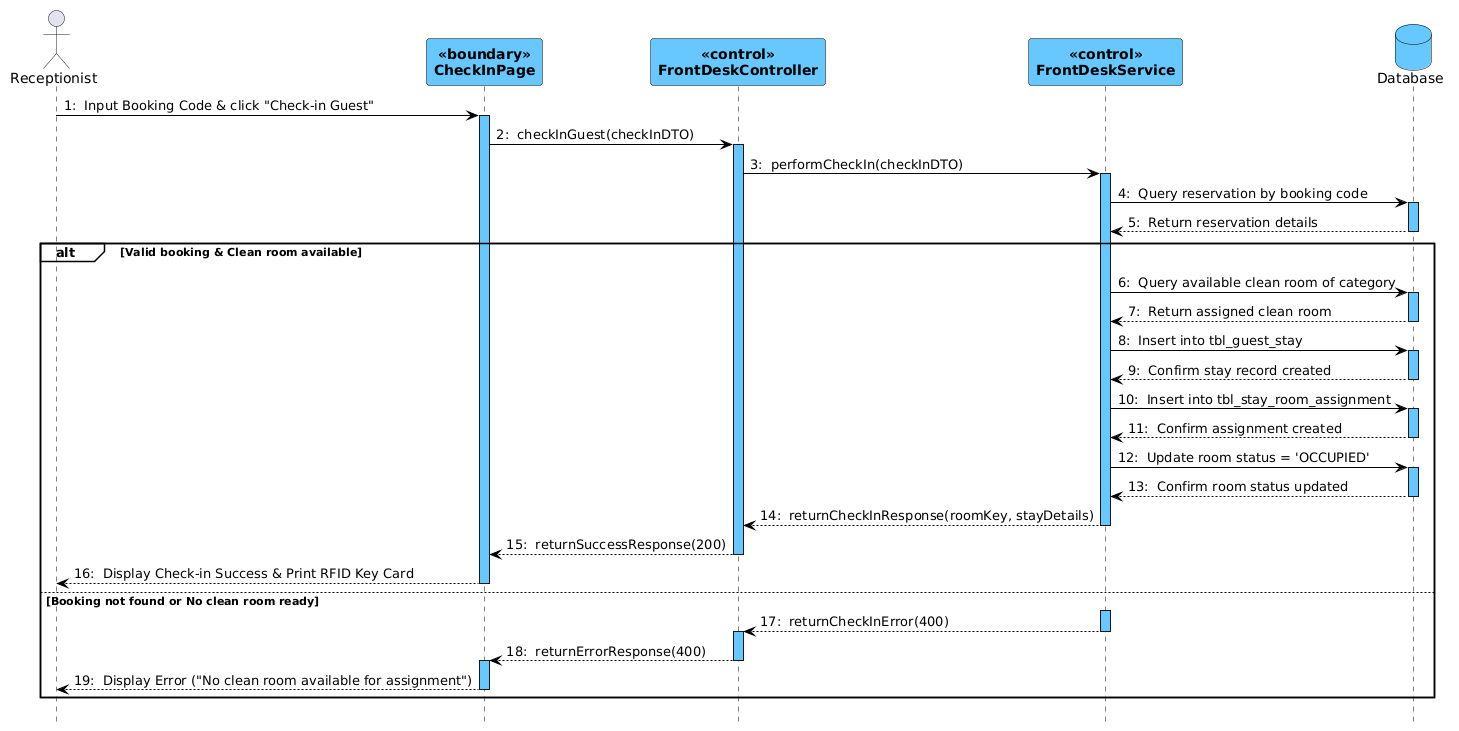

The diagram above was rendered by PlantUML. Its source (embedded in the PNG):
@startuml
skinparam shadowed false
autonumber 1 "0: "
hide footbox

skinparam participantBackgroundColor #67C8FF
skinparam participantBorderColor #000000
skinparam participantFontColor #000000
skinparam participantFontStyle bold

skinparam databaseBackgroundColor #67C8FF
skinparam databaseBorderColor #000000
skinparam databaseFontColor #000000

skinparam sequenceLifeLineBackgroundColor #67C8FF
skinparam sequenceLifeLineBorderColor #000000
skinparam sequenceArrowColor #000000

skinparam SequenceGroupFontColor #000000
skinparam SequenceGroupFontStyle bold
skinparam SequenceGroupHeaderFontColor #000000
skinparam SequenceGroupHeaderFontStyle bold
skinparam SequenceGroupBorderColor #000000
skinparam SequenceGroupBackgroundColor transparent

actor Receptionist
participant CheckInPage <<boundary>>
participant FrontDeskController <<control>>
participant FrontDeskService <<control>>
database Database

Receptionist -> CheckInPage : Input Booking Code & click "Check-in Guest"
activate CheckInPage

CheckInPage -> FrontDeskController : checkInGuest(checkInDTO)
activate FrontDeskController

FrontDeskController -> FrontDeskService : performCheckIn(checkInDTO)
activate FrontDeskService

FrontDeskService -> Database : Query reservation by booking code
activate Database
Database --> FrontDeskService : Return reservation details
deactivate Database

alt Valid booking & Clean room available
    FrontDeskService -> Database : Query available clean room of category
    activate Database
    Database --> FrontDeskService : Return assigned clean room
    deactivate Database

    FrontDeskService -> Database : Insert into tbl_guest_stay
    activate Database
    Database --> FrontDeskService : Confirm stay record created
    deactivate Database

    FrontDeskService -> Database : Insert into tbl_stay_room_assignment
    activate Database
    Database --> FrontDeskService : Confirm assignment created
    deactivate Database

    FrontDeskService -> Database : Update room status = 'OCCUPIED'
    activate Database
    Database --> FrontDeskService : Confirm room status updated
    deactivate Database

    FrontDeskService --> FrontDeskController : returnCheckInResponse(roomKey, stayDetails)
    deactivate FrontDeskService

    FrontDeskController --> CheckInPage : returnSuccessResponse(200)
    deactivate FrontDeskController

    CheckInPage --> Receptionist : Display Check-in Success & Print RFID Key Card
    deactivate CheckInPage
else Booking not found or No clean room ready
    activate FrontDeskService
    FrontDeskService --> FrontDeskController : returnCheckInError(400)
    deactivate FrontDeskService
    activate FrontDeskController
    FrontDeskController --> CheckInPage : returnErrorResponse(400)
    deactivate FrontDeskController
    activate CheckInPage
    CheckInPage --> Receptionist : Display Error ("No clean room available for assignment")
    deactivate CheckInPage
end
@enduml